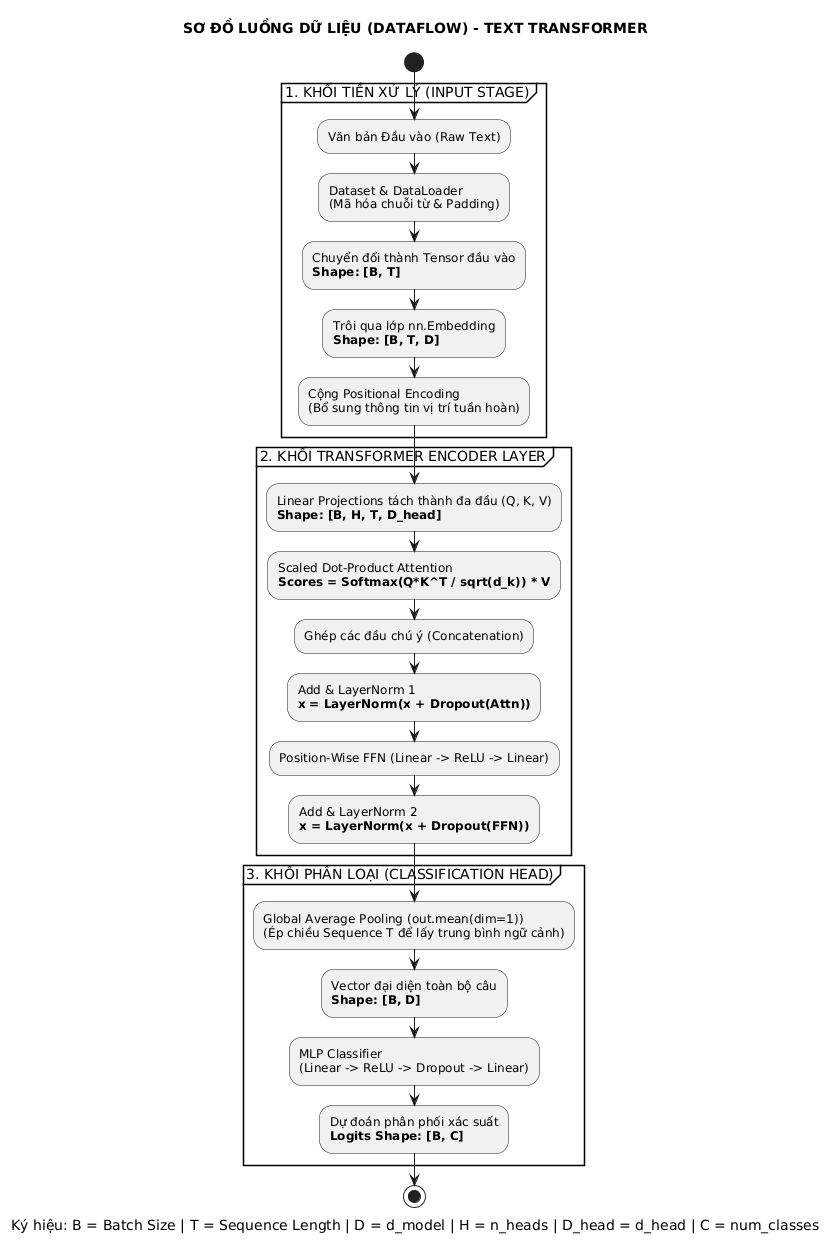

The diagram above was rendered by PlantUML. Its source (embedded in the PNG):
@startuml
skinparam Theme plain
skinparam shadowing false
skinparam defaultFontName "Arial"
skinparam partitionBackgroundColor transparent

title SƠ ĐỒ LUỒNG DỮ LIỆU (DATAFLOW) - TEXT TRANSFORMER

start

partition "1. KHỐI TIỀN XỬ LÝ (INPUT STAGE)" {
  :Văn bản Đầu vào (Raw Text);
  :Dataset & DataLoader
  (Mã hóa chuỗi từ & Padding);
  :Chuyển đổi thành Tensor đầu vào
  **Shape: [B, T]**;
  :Trôi qua lớp nn.Embedding
  **Shape: [B, T, D]**;
  :Cộng Positional Encoding
  (Bổ sung thông tin vị trí tuần hoàn);
}

partition "2. KHỐI TRANSFORMER ENCODER LAYER" {
  :Linear Projections tách thành đa đầu (Q, K, V)
  **Shape: [B, H, T, D_head]**;
  :Scaled Dot-Product Attention
  **Scores = Softmax(Q*K^T / sqrt(d_k)) * V**;
  :Ghép các đầu chú ý (Concatenation);
  :Add & LayerNorm 1
  **x = LayerNorm(x + Dropout(Attn))**;
  :Position-Wise FFN (Linear -> ReLU -> Linear);
  :Add & LayerNorm 2
  **x = LayerNorm(x + Dropout(FFN))**;
}

partition "3. KHỐI PHÂN LOẠI (CLASSIFICATION HEAD)" {
  :Global Average Pooling (out.mean(dim=1))
  (Ép chiều Sequence T để lấy trung bình ngữ cảnh);
  :Vector đại diện toàn bộ câu
  **Shape: [B, D]**;
  :MLP Classifier
  (Linear -> ReLU -> Dropout -> Linear);
  :Dự đoán phân phối xác suất
  **Logits Shape: [B, C]**;
}

stop

caption Ký hiệu: B = Batch Size | T = Sequence Length | D = d_model | H = n_heads | D_head = d_head | C = num_classes
@enduml